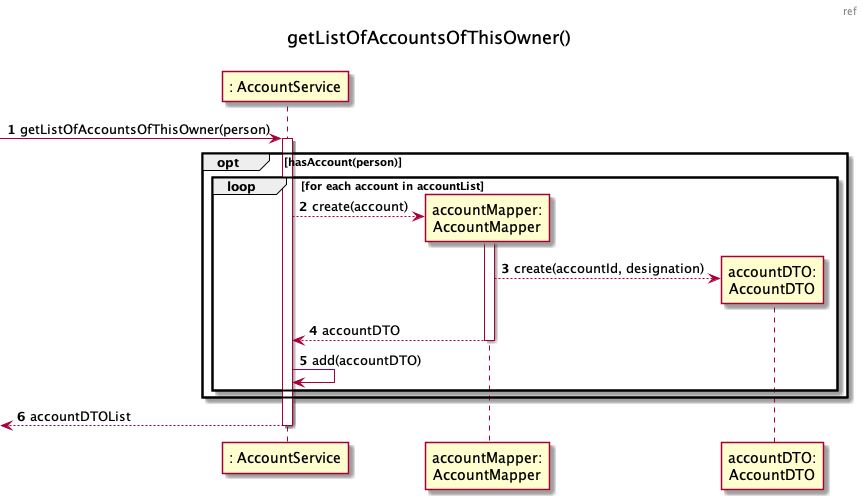

The diagram above was rendered by PlantUML. Its source (embedded in the PNG):
@startuml
autonumber
header ref
title getListOfAccountsOfThisOwner()
participant ": AccountService" as AS
participant "accountMapper:\nAccountMapper" as AOM
participant "accountDTO:\nAccountDTO" as ADTO

-> AS : getListOfAccountsOfThisOwner(person)
activate AS

opt hasAccount(person)
loop for each account in accountList

AS --> AOM** : create(account)
activate AOM
AOM --> ADTO** : create(accountId, designation)
AOM --> AS : accountDTO
deactivate AOM
AS ->AS : add(accountDTO)



end
end

<-- AS : accountDTOList
deactivate AS 

@enduml